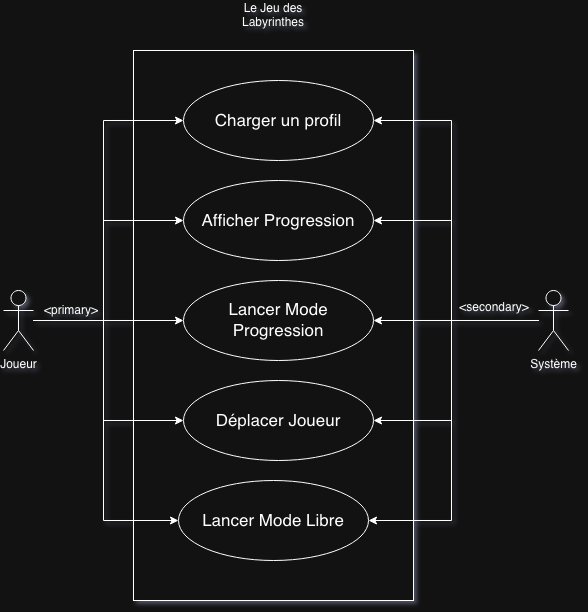

The diagram above was exported from draw.io. Its source (the exported page's mxGraphModel, read from the mxfile embedded in the PNG):
<mxGraphModel dx="1352" dy="1100" grid="1" gridSize="10" guides="1" tooltips="1" connect="1" arrows="1" fold="1" page="1" pageScale="1" pageWidth="827" pageHeight="1169" math="0" shadow="0">
  <root>
    <mxCell id="0" />
    <mxCell id="1" parent="0" />
    <mxCell id="QQgIGgA6zqXHPCI56UO3-13" value="" style="rounded=0;whiteSpace=wrap;html=1;" parent="1" vertex="1">
      <mxGeometry x="152" y="120" width="280" height="550" as="geometry" />
    </mxCell>
    <mxCell id="QQgIGgA6zqXHPCI56UO3-14" style="edgeStyle=orthogonalEdgeStyle;rounded=0;orthogonalLoop=1;jettySize=auto;html=1;entryX=0;entryY=0.5;entryDx=0;entryDy=0;" parent="1" target="QQgIGgA6zqXHPCI56UO3-27" edge="1">
      <mxGeometry relative="1" as="geometry">
        <mxPoint x="52" y="390" as="sourcePoint" />
        <Array as="points">
          <mxPoint x="122" y="390" />
          <mxPoint x="122" y="190" />
        </Array>
      </mxGeometry>
    </mxCell>
    <mxCell id="QQgIGgA6zqXHPCI56UO3-15" style="edgeStyle=orthogonalEdgeStyle;rounded=0;orthogonalLoop=1;jettySize=auto;html=1;entryX=0;entryY=0.5;entryDx=0;entryDy=0;" parent="1" source="QQgIGgA6zqXHPCI56UO3-19" target="QQgIGgA6zqXHPCI56UO3-28" edge="1">
      <mxGeometry relative="1" as="geometry">
        <Array as="points">
          <mxPoint x="122" y="390" />
          <mxPoint x="122" y="290" />
        </Array>
      </mxGeometry>
    </mxCell>
    <mxCell id="QQgIGgA6zqXHPCI56UO3-16" style="edgeStyle=orthogonalEdgeStyle;rounded=0;orthogonalLoop=1;jettySize=auto;html=1;entryX=0;entryY=0.5;entryDx=0;entryDy=0;" parent="1" source="QQgIGgA6zqXHPCI56UO3-19" target="QQgIGgA6zqXHPCI56UO3-29" edge="1">
      <mxGeometry relative="1" as="geometry" />
    </mxCell>
    <mxCell id="QQgIGgA6zqXHPCI56UO3-17" style="edgeStyle=orthogonalEdgeStyle;rounded=0;orthogonalLoop=1;jettySize=auto;html=1;entryX=0;entryY=0.5;entryDx=0;entryDy=0;" parent="1" source="QQgIGgA6zqXHPCI56UO3-19" target="QQgIGgA6zqXHPCI56UO3-30" edge="1">
      <mxGeometry relative="1" as="geometry">
        <Array as="points">
          <mxPoint x="122" y="390" />
          <mxPoint x="122" y="490" />
        </Array>
      </mxGeometry>
    </mxCell>
    <mxCell id="QQgIGgA6zqXHPCI56UO3-18" style="edgeStyle=orthogonalEdgeStyle;rounded=0;orthogonalLoop=1;jettySize=auto;html=1;entryX=0;entryY=0.5;entryDx=0;entryDy=0;" parent="1" source="QQgIGgA6zqXHPCI56UO3-19" target="QQgIGgA6zqXHPCI56UO3-31" edge="1">
      <mxGeometry relative="1" as="geometry">
        <Array as="points">
          <mxPoint x="122" y="390" />
          <mxPoint x="122" y="590" />
        </Array>
      </mxGeometry>
    </mxCell>
    <mxCell id="QQgIGgA6zqXHPCI56UO3-19" value="Joueur" style="shape=umlActor;verticalLabelPosition=bottom;verticalAlign=top;html=1;outlineConnect=0;" parent="1" vertex="1">
      <mxGeometry x="22" y="360" width="30" height="60" as="geometry" />
    </mxCell>
    <mxCell id="QQgIGgA6zqXHPCI56UO3-20" style="edgeStyle=orthogonalEdgeStyle;rounded=0;orthogonalLoop=1;jettySize=auto;html=1;entryX=1;entryY=0.5;entryDx=0;entryDy=0;" parent="1" source="QQgIGgA6zqXHPCI56UO3-25" target="QQgIGgA6zqXHPCI56UO3-27" edge="1">
      <mxGeometry relative="1" as="geometry">
        <Array as="points">
          <mxPoint x="470" y="390" />
          <mxPoint x="470" y="190" />
        </Array>
      </mxGeometry>
    </mxCell>
    <mxCell id="QQgIGgA6zqXHPCI56UO3-21" style="edgeStyle=orthogonalEdgeStyle;rounded=0;orthogonalLoop=1;jettySize=auto;html=1;entryX=1;entryY=0.5;entryDx=0;entryDy=0;" parent="1" source="QQgIGgA6zqXHPCI56UO3-25" target="QQgIGgA6zqXHPCI56UO3-28" edge="1">
      <mxGeometry relative="1" as="geometry">
        <Array as="points">
          <mxPoint x="470" y="390" />
          <mxPoint x="470" y="290" />
        </Array>
      </mxGeometry>
    </mxCell>
    <mxCell id="QQgIGgA6zqXHPCI56UO3-22" style="edgeStyle=orthogonalEdgeStyle;rounded=0;orthogonalLoop=1;jettySize=auto;html=1;" parent="1" source="QQgIGgA6zqXHPCI56UO3-25" target="QQgIGgA6zqXHPCI56UO3-29" edge="1">
      <mxGeometry relative="1" as="geometry" />
    </mxCell>
    <mxCell id="QQgIGgA6zqXHPCI56UO3-23" style="edgeStyle=orthogonalEdgeStyle;rounded=0;orthogonalLoop=1;jettySize=auto;html=1;entryX=1;entryY=0.5;entryDx=0;entryDy=0;" parent="1" source="QQgIGgA6zqXHPCI56UO3-25" target="QQgIGgA6zqXHPCI56UO3-30" edge="1">
      <mxGeometry relative="1" as="geometry">
        <Array as="points">
          <mxPoint x="470" y="390" />
          <mxPoint x="470" y="490" />
        </Array>
      </mxGeometry>
    </mxCell>
    <mxCell id="VK81c2MngK1lHPAgyvUI-6" style="edgeStyle=orthogonalEdgeStyle;rounded=0;orthogonalLoop=1;jettySize=auto;html=1;entryX=1;entryY=0.5;entryDx=0;entryDy=0;" edge="1" parent="1" source="QQgIGgA6zqXHPCI56UO3-25" target="QQgIGgA6zqXHPCI56UO3-31">
      <mxGeometry relative="1" as="geometry">
        <Array as="points">
          <mxPoint x="470" y="390" />
          <mxPoint x="470" y="590" />
        </Array>
      </mxGeometry>
    </mxCell>
    <mxCell id="QQgIGgA6zqXHPCI56UO3-25" value="Système" style="shape=umlActor;verticalLabelPosition=bottom;verticalAlign=top;html=1;outlineConnect=0;" parent="1" vertex="1">
      <mxGeometry x="557" y="360" width="30" height="60" as="geometry" />
    </mxCell>
    <mxCell id="QQgIGgA6zqXHPCI56UO3-26" value="Le Jeu des Labyrinthes" style="text;html=1;whiteSpace=wrap;strokeColor=none;fillColor=none;align=center;verticalAlign=middle;rounded=0;" parent="1" vertex="1">
      <mxGeometry x="247" y="70" width="90" height="30" as="geometry" />
    </mxCell>
    <mxCell id="QQgIGgA6zqXHPCI56UO3-27" value="&lt;font style=&quot;font-size: 17px;&quot;&gt;&lt;font&gt;Charger un profil&lt;/font&gt;&lt;font&gt;&lt;br&gt;&lt;/font&gt;&lt;/font&gt;" style="ellipse;whiteSpace=wrap;html=1;" parent="1" vertex="1">
      <mxGeometry x="202" y="150" width="190" height="80" as="geometry" />
    </mxCell>
    <mxCell id="QQgIGgA6zqXHPCI56UO3-28" value="&lt;font style=&quot;font-size: 17px;&quot;&gt;&lt;font&gt;Afficher Progression&lt;/font&gt;&lt;font&gt;&lt;br&gt;&lt;/font&gt;&lt;/font&gt;" style="ellipse;whiteSpace=wrap;html=1;" parent="1" vertex="1">
      <mxGeometry x="202" y="250" width="190" height="80" as="geometry" />
    </mxCell>
    <mxCell id="QQgIGgA6zqXHPCI56UO3-29" value="&lt;font style=&quot;font-size: 17px;&quot;&gt;&lt;font&gt;Lancer Mode Progression&lt;/font&gt;&lt;font&gt;&lt;br&gt;&lt;/font&gt;&lt;/font&gt;" style="ellipse;whiteSpace=wrap;html=1;" parent="1" vertex="1">
      <mxGeometry x="202" y="350" width="190" height="80" as="geometry" />
    </mxCell>
    <mxCell id="QQgIGgA6zqXHPCI56UO3-30" value="&lt;font style=&quot;font-size: 17px;&quot;&gt;&lt;font&gt;Déplacer Joueur&lt;/font&gt;&lt;font&gt;&lt;br&gt;&lt;/font&gt;&lt;/font&gt;" style="ellipse;whiteSpace=wrap;html=1;" parent="1" vertex="1">
      <mxGeometry x="202" y="450" width="190" height="80" as="geometry" />
    </mxCell>
    <mxCell id="QQgIGgA6zqXHPCI56UO3-31" value="&lt;font style=&quot;font-size: 17px;&quot;&gt;&lt;font&gt;Lancer Mode Libre&lt;/font&gt;&lt;font&gt;&lt;br&gt;&lt;/font&gt;&lt;/font&gt;" style="ellipse;whiteSpace=wrap;html=1;" parent="1" vertex="1">
      <mxGeometry x="197" y="550" width="190" height="80" as="geometry" />
    </mxCell>
    <mxCell id="VK81c2MngK1lHPAgyvUI-1" value="&amp;lt;primary&amp;gt;" style="text;html=1;whiteSpace=wrap;strokeColor=none;fillColor=none;align=center;verticalAlign=middle;rounded=0;" vertex="1" parent="1">
      <mxGeometry x="60" y="370" width="60" height="20" as="geometry" />
    </mxCell>
    <mxCell id="VK81c2MngK1lHPAgyvUI-2" value="&lt;div&gt;&amp;lt;secondary&amp;gt;&lt;/div&gt;" style="text;html=1;whiteSpace=wrap;strokeColor=none;fillColor=none;align=center;verticalAlign=middle;rounded=0;" vertex="1" parent="1">
      <mxGeometry x="483" y="367" width="60" height="20" as="geometry" />
    </mxCell>
  </root>
</mxGraphModel>